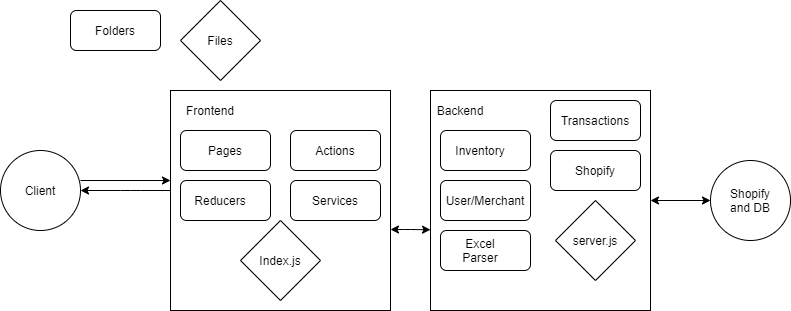

The diagram above was exported from draw.io. Its source (the exported page's mxGraphModel, read from the mxfile embedded in the PNG):
<mxGraphModel dx="782" dy="437" grid="1" gridSize="10" guides="1" tooltips="1" connect="1" arrows="1" fold="1" page="1" pageScale="1" pageWidth="850" pageHeight="1100" math="0" shadow="0">
  <root>
    <mxCell id="0" />
    <mxCell id="1" parent="0" />
    <mxCell id="fMoOYp94092w0_lUBvf7-1" value="" style="ellipse;whiteSpace=wrap;html=1;aspect=fixed;" vertex="1" parent="1">
      <mxGeometry x="30" y="160" width="80" height="80" as="geometry" />
    </mxCell>
    <mxCell id="fMoOYp94092w0_lUBvf7-3" value="Client" style="text;html=1;strokeColor=none;fillColor=none;align=center;verticalAlign=middle;whiteSpace=wrap;rounded=0;" vertex="1" parent="1">
      <mxGeometry x="50" y="190" width="40" height="20" as="geometry" />
    </mxCell>
    <mxCell id="fMoOYp94092w0_lUBvf7-5" value="" style="endArrow=classic;html=1;" edge="1" parent="1">
      <mxGeometry width="50" height="50" relative="1" as="geometry">
        <mxPoint x="110" y="190" as="sourcePoint" />
        <mxPoint x="200" y="190" as="targetPoint" />
      </mxGeometry>
    </mxCell>
    <mxCell id="fMoOYp94092w0_lUBvf7-6" value="" style="endArrow=classic;html=1;entryX=1;entryY=0.5;entryDx=0;entryDy=0;" edge="1" parent="1" target="fMoOYp94092w0_lUBvf7-1">
      <mxGeometry width="50" height="50" relative="1" as="geometry">
        <mxPoint x="200" y="200" as="sourcePoint" />
        <mxPoint x="180" y="175" as="targetPoint" />
        <Array as="points">
          <mxPoint x="160" y="200" />
        </Array>
      </mxGeometry>
    </mxCell>
    <mxCell id="fMoOYp94092w0_lUBvf7-7" value="" style="whiteSpace=wrap;html=1;aspect=fixed;" vertex="1" parent="1">
      <mxGeometry x="200" y="100" width="220" height="220" as="geometry" />
    </mxCell>
    <mxCell id="fMoOYp94092w0_lUBvf7-8" value="" style="whiteSpace=wrap;html=1;aspect=fixed;" vertex="1" parent="1">
      <mxGeometry x="460" y="100" width="220" height="220" as="geometry" />
    </mxCell>
    <mxCell id="fMoOYp94092w0_lUBvf7-9" value="" style="endArrow=classic;startArrow=classic;html=1;" edge="1" parent="1">
      <mxGeometry width="50" height="50" relative="1" as="geometry">
        <mxPoint x="680" y="210" as="sourcePoint" />
        <mxPoint x="740" y="210" as="targetPoint" />
      </mxGeometry>
    </mxCell>
    <mxCell id="fMoOYp94092w0_lUBvf7-10" value="" style="ellipse;whiteSpace=wrap;html=1;aspect=fixed;" vertex="1" parent="1">
      <mxGeometry x="740" y="170" width="80" height="80" as="geometry" />
    </mxCell>
    <mxCell id="fMoOYp94092w0_lUBvf7-11" value="Shopify and DB" style="text;html=1;strokeColor=none;fillColor=none;align=center;verticalAlign=middle;whiteSpace=wrap;rounded=0;" vertex="1" parent="1">
      <mxGeometry x="760" y="200" width="40" height="20" as="geometry" />
    </mxCell>
    <mxCell id="fMoOYp94092w0_lUBvf7-12" value="" style="endArrow=classic;startArrow=classic;html=1;entryX=0;entryY=0.633;entryDx=0;entryDy=0;entryPerimeter=0;" edge="1" parent="1" target="fMoOYp94092w0_lUBvf7-8">
      <mxGeometry width="50" height="50" relative="1" as="geometry">
        <mxPoint x="420" y="239" as="sourcePoint" />
        <mxPoint x="470" y="190" as="targetPoint" />
        <Array as="points">
          <mxPoint x="440" y="239" />
        </Array>
      </mxGeometry>
    </mxCell>
    <mxCell id="fMoOYp94092w0_lUBvf7-13" value="Frontend" style="text;html=1;strokeColor=none;fillColor=none;align=center;verticalAlign=middle;whiteSpace=wrap;rounded=0;" vertex="1" parent="1">
      <mxGeometry x="220" y="110" width="40" height="20" as="geometry" />
    </mxCell>
    <mxCell id="fMoOYp94092w0_lUBvf7-14" value="Backend" style="text;html=1;strokeColor=none;fillColor=none;align=center;verticalAlign=middle;whiteSpace=wrap;rounded=0;" vertex="1" parent="1">
      <mxGeometry x="470" y="110" width="40" height="20" as="geometry" />
    </mxCell>
    <mxCell id="fMoOYp94092w0_lUBvf7-15" value="" style="rounded=1;whiteSpace=wrap;html=1;" vertex="1" parent="1">
      <mxGeometry x="210" y="140" width="90" height="40" as="geometry" />
    </mxCell>
    <mxCell id="fMoOYp94092w0_lUBvf7-16" value="" style="rounded=1;whiteSpace=wrap;html=1;" vertex="1" parent="1">
      <mxGeometry x="320" y="140" width="90" height="40" as="geometry" />
    </mxCell>
    <mxCell id="fMoOYp94092w0_lUBvf7-17" value="" style="rounded=1;whiteSpace=wrap;html=1;" vertex="1" parent="1">
      <mxGeometry x="210" y="190" width="90" height="40" as="geometry" />
    </mxCell>
    <mxCell id="fMoOYp94092w0_lUBvf7-18" value="" style="rounded=1;whiteSpace=wrap;html=1;" vertex="1" parent="1">
      <mxGeometry x="320" y="190" width="90" height="40" as="geometry" />
    </mxCell>
    <mxCell id="fMoOYp94092w0_lUBvf7-23" value="" style="rhombus;whiteSpace=wrap;html=1;" vertex="1" parent="1">
      <mxGeometry x="270" y="230" width="80" height="80" as="geometry" />
    </mxCell>
    <mxCell id="fMoOYp94092w0_lUBvf7-24" value="Pages" style="text;html=1;strokeColor=none;fillColor=none;align=center;verticalAlign=middle;whiteSpace=wrap;rounded=0;" vertex="1" parent="1">
      <mxGeometry x="235" y="150" width="40" height="20" as="geometry" />
    </mxCell>
    <mxCell id="fMoOYp94092w0_lUBvf7-25" value="Actions" style="text;html=1;strokeColor=none;fillColor=none;align=center;verticalAlign=middle;whiteSpace=wrap;rounded=0;" vertex="1" parent="1">
      <mxGeometry x="345" y="150" width="40" height="20" as="geometry" />
    </mxCell>
    <mxCell id="fMoOYp94092w0_lUBvf7-26" value="Reducers" style="text;html=1;strokeColor=none;fillColor=none;align=center;verticalAlign=middle;whiteSpace=wrap;rounded=0;" vertex="1" parent="1">
      <mxGeometry x="230" y="200" width="40" height="20" as="geometry" />
    </mxCell>
    <mxCell id="fMoOYp94092w0_lUBvf7-27" value="Services" style="text;html=1;strokeColor=none;fillColor=none;align=center;verticalAlign=middle;whiteSpace=wrap;rounded=0;" vertex="1" parent="1">
      <mxGeometry x="345" y="200" width="40" height="20" as="geometry" />
    </mxCell>
    <mxCell id="fMoOYp94092w0_lUBvf7-28" value="Index.js" style="text;html=1;strokeColor=none;fillColor=none;align=center;verticalAlign=middle;whiteSpace=wrap;rounded=0;" vertex="1" parent="1">
      <mxGeometry x="290" y="260" width="40" height="20" as="geometry" />
    </mxCell>
    <mxCell id="fMoOYp94092w0_lUBvf7-29" value="" style="rounded=1;whiteSpace=wrap;html=1;" vertex="1" parent="1">
      <mxGeometry x="470" y="140" width="90" height="40" as="geometry" />
    </mxCell>
    <mxCell id="fMoOYp94092w0_lUBvf7-30" value="" style="rounded=1;whiteSpace=wrap;html=1;" vertex="1" parent="1">
      <mxGeometry x="580" y="110" width="90" height="40" as="geometry" />
    </mxCell>
    <mxCell id="fMoOYp94092w0_lUBvf7-31" value="" style="rounded=1;whiteSpace=wrap;html=1;" vertex="1" parent="1">
      <mxGeometry x="470" y="190" width="90" height="40" as="geometry" />
    </mxCell>
    <mxCell id="fMoOYp94092w0_lUBvf7-32" value="" style="rounded=1;whiteSpace=wrap;html=1;" vertex="1" parent="1">
      <mxGeometry x="580" y="160" width="90" height="40" as="geometry" />
    </mxCell>
    <mxCell id="fMoOYp94092w0_lUBvf7-40" style="edgeStyle=orthogonalEdgeStyle;rounded=0;orthogonalLoop=1;jettySize=auto;html=1;exitX=0.75;exitY=0;exitDx=0;exitDy=0;entryX=1.2;entryY=-0.067;entryDx=0;entryDy=0;entryPerimeter=0;" edge="1" parent="1" source="fMoOYp94092w0_lUBvf7-33" target="fMoOYp94092w0_lUBvf7-39">
      <mxGeometry relative="1" as="geometry" />
    </mxCell>
    <mxCell id="fMoOYp94092w0_lUBvf7-33" value="" style="rounded=1;whiteSpace=wrap;html=1;" vertex="1" parent="1">
      <mxGeometry x="470" y="240" width="90" height="40" as="geometry" />
    </mxCell>
    <mxCell id="fMoOYp94092w0_lUBvf7-36" value="Inventory" style="text;html=1;strokeColor=none;fillColor=none;align=center;verticalAlign=middle;whiteSpace=wrap;rounded=0;" vertex="1" parent="1">
      <mxGeometry x="490" y="150" width="40" height="20" as="geometry" />
    </mxCell>
    <mxCell id="fMoOYp94092w0_lUBvf7-38" value="User/Merchant" style="text;html=1;strokeColor=none;fillColor=none;align=center;verticalAlign=middle;whiteSpace=wrap;rounded=0;" vertex="1" parent="1">
      <mxGeometry x="495" y="200" width="40" height="20" as="geometry" />
    </mxCell>
    <mxCell id="fMoOYp94092w0_lUBvf7-39" value="Excel Parser" style="text;html=1;strokeColor=none;fillColor=none;align=center;verticalAlign=middle;whiteSpace=wrap;rounded=0;" vertex="1" parent="1">
      <mxGeometry x="490" y="250" width="40" height="20" as="geometry" />
    </mxCell>
    <mxCell id="fMoOYp94092w0_lUBvf7-41" value="Transactions" style="text;html=1;strokeColor=none;fillColor=none;align=center;verticalAlign=middle;whiteSpace=wrap;rounded=0;" vertex="1" parent="1">
      <mxGeometry x="605" y="120" width="40" height="20" as="geometry" />
    </mxCell>
    <mxCell id="fMoOYp94092w0_lUBvf7-42" value="Shopify" style="text;html=1;strokeColor=none;fillColor=none;align=center;verticalAlign=middle;whiteSpace=wrap;rounded=0;" vertex="1" parent="1">
      <mxGeometry x="605" y="170" width="40" height="20" as="geometry" />
    </mxCell>
    <mxCell id="fMoOYp94092w0_lUBvf7-43" value="" style="rhombus;whiteSpace=wrap;html=1;" vertex="1" parent="1">
      <mxGeometry x="585" y="210" width="80" height="80" as="geometry" />
    </mxCell>
    <mxCell id="fMoOYp94092w0_lUBvf7-44" value="server.js" style="text;html=1;strokeColor=none;fillColor=none;align=center;verticalAlign=middle;whiteSpace=wrap;rounded=0;" vertex="1" parent="1">
      <mxGeometry x="605" y="240" width="40" height="20" as="geometry" />
    </mxCell>
    <mxCell id="fMoOYp94092w0_lUBvf7-45" value="" style="rounded=1;whiteSpace=wrap;html=1;" vertex="1" parent="1">
      <mxGeometry x="100" y="20" width="90" height="40" as="geometry" />
    </mxCell>
    <mxCell id="fMoOYp94092w0_lUBvf7-46" value="Folders" style="text;html=1;strokeColor=none;fillColor=none;align=center;verticalAlign=middle;whiteSpace=wrap;rounded=0;" vertex="1" parent="1">
      <mxGeometry x="125" y="30" width="40" height="20" as="geometry" />
    </mxCell>
    <mxCell id="fMoOYp94092w0_lUBvf7-47" value="" style="rhombus;whiteSpace=wrap;html=1;" vertex="1" parent="1">
      <mxGeometry x="210" y="10" width="80" height="80" as="geometry" />
    </mxCell>
    <mxCell id="fMoOYp94092w0_lUBvf7-48" value="Files" style="text;html=1;strokeColor=none;fillColor=none;align=center;verticalAlign=middle;whiteSpace=wrap;rounded=0;" vertex="1" parent="1">
      <mxGeometry x="230" y="40" width="40" height="20" as="geometry" />
    </mxCell>
  </root>
</mxGraphModel>